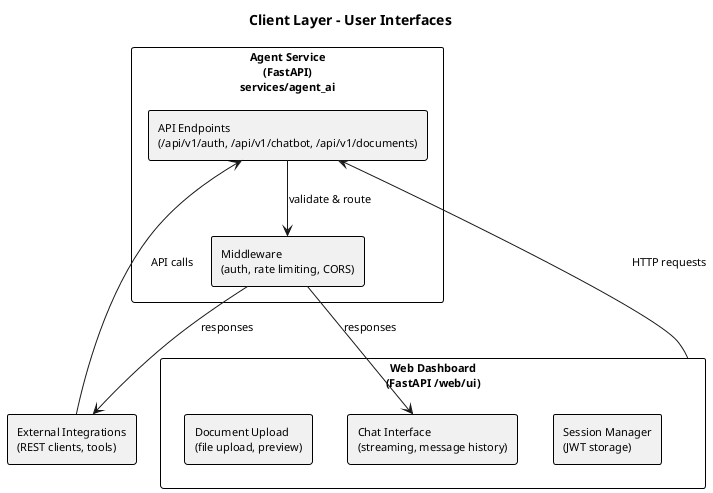

The diagram above was rendered by PlantUML. Its source (embedded in the PNG):
@startuml A10_layer_client
title Client Layer - User Interfaces

skinparam shadowing false
skinparam defaultFontName Arial
skinparam defaultFontSize 11
skinparam rectangle {
  BorderColor #000000
  BorderThickness 1
}

rectangle "Web Dashboard\n(FastAPI /web/ui)" as DASHBOARD {
  rectangle "Session Manager\n(JWT storage)" as SESSION
  rectangle "Chat Interface\n(streaming, message history)" as CHAT_UI
  rectangle "Document Upload\n(file upload, preview)" as DOC_UI
}

rectangle "External Integrations\n(REST clients, tools)" as EXTERNAL

rectangle "Agent Service\n(FastAPI)\nservices/agent_ai" as AGENT_SERVICE {
  rectangle "API Endpoints\n(/api/v1/auth, /api/v1/chatbot, /api/v1/documents)" as ENDPOINTS
  rectangle "Middleware\n(auth, rate limiting, CORS)" as MIDDLEWARE
}

DASHBOARD --> ENDPOINTS : HTTP requests
EXTERNAL --> ENDPOINTS : API calls

ENDPOINTS --> MIDDLEWARE : validate & route
MIDDLEWARE --> CHAT_UI : responses
MIDDLEWARE --> EXTERNAL : responses

@enduml